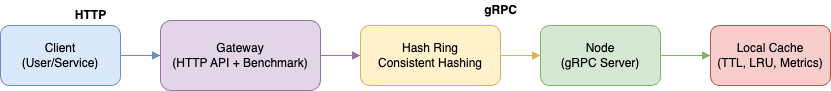

The diagram above was exported from draw.io. Its source (the exported page's mxGraphModel, read from the mxfile embedded in the PNG):
<mxGraphModel dx="994" dy="506" grid="1" gridSize="10" guides="1" tooltips="1" connect="1" arrows="1" fold="1" page="1" pageScale="1" pageWidth="827" pageHeight="1169" math="0" shadow="0">
  <root>
    <mxCell id="0" />
    <mxCell id="1" parent="0" />
    <mxCell id="2" value="Client&lt;div&gt;(User/Service)&lt;/div&gt;" style="rounded=1;whiteSpace=wrap;html=1;fillColor=#dae8fc;strokeColor=#6c8ebf;" parent="1" vertex="1">
      <mxGeometry x="40" y="125" width="120" height="60" as="geometry" />
    </mxCell>
    <mxCell id="3" value="Gateway&lt;div&gt;(HTTP API + Benchmark)&lt;/div&gt;" style="rounded=1;whiteSpace=wrap;html=1;fillColor=#e1d5e7;strokeColor=#9673a6;" parent="1" vertex="1">
      <mxGeometry x="200" y="120" width="160" height="70" as="geometry" />
    </mxCell>
    <mxCell id="4" value="Hash Ring&lt;div&gt;Consistent Hashing&lt;/div&gt;" style="rounded=1;whiteSpace=wrap;html=1;fillColor=#fff2cc;strokeColor=#d6b656;" parent="1" vertex="1">
      <mxGeometry x="400" y="125" width="140" height="60" as="geometry" />
    </mxCell>
    <mxCell id="5" value="Node&lt;div&gt;(gRPC Server)&lt;/div&gt;" style="rounded=1;whiteSpace=wrap;html=1;fillColor=#d5e8d4;strokeColor=#82b366;" parent="1" vertex="1">
      <mxGeometry x="580" y="125" width="120" height="60" as="geometry" />
    </mxCell>
    <mxCell id="6" value="Local Cache&lt;div&gt;(TTL, LRU, Metrics)&lt;/div&gt;" style="rounded=1;whiteSpace=wrap;html=1;fillColor=#f8cecc;strokeColor=#b85450;" parent="1" vertex="1">
      <mxGeometry x="750" y="125" width="120" height="60" as="geometry" />
    </mxCell>
    <mxCell id="7" value="HTTP" style="text;html=1;strokeColor=none;fillColor=none;align=center;verticalAlign=middle;fontStyle=1" parent="1" vertex="1">
      <mxGeometry x="90" y="105" width="80" height="20" as="geometry" />
    </mxCell>
    <mxCell id="8" value="gRPC" style="text;html=1;strokeColor=none;fillColor=none;align=center;verticalAlign=middle;fontStyle=1" parent="1" vertex="1">
      <mxGeometry x="500" y="100" width="80" height="20" as="geometry" />
    </mxCell>
    <mxCell id="9" style="edgeStyle=orthogonalEdgeStyle;rounded=0;orthogonalLoop=1;jettySize=auto;html=1;endArrow=block;endFill=1;strokeColor=#6c8ebf;" parent="1" source="2" target="3" edge="1">
      <mxGeometry relative="1" as="geometry" />
    </mxCell>
    <mxCell id="10" style="edgeStyle=orthogonalEdgeStyle;rounded=0;orthogonalLoop=1;jettySize=auto;html=1;endArrow=block;endFill=1;strokeColor=#9673a6;" parent="1" source="3" target="4" edge="1">
      <mxGeometry relative="1" as="geometry" />
    </mxCell>
    <mxCell id="11" style="edgeStyle=orthogonalEdgeStyle;rounded=0;orthogonalLoop=1;jettySize=auto;html=1;endArrow=block;endFill=1;strokeColor=#d6b656;" parent="1" source="4" target="5" edge="1">
      <mxGeometry relative="1" as="geometry" />
    </mxCell>
    <mxCell id="12" style="edgeStyle=orthogonalEdgeStyle;rounded=0;orthogonalLoop=1;jettySize=auto;html=1;endArrow=block;endFill=1;strokeColor=#82b366;" parent="1" source="5" target="6" edge="1">
      <mxGeometry relative="1" as="geometry" />
    </mxCell>
  </root>
</mxGraphModel>